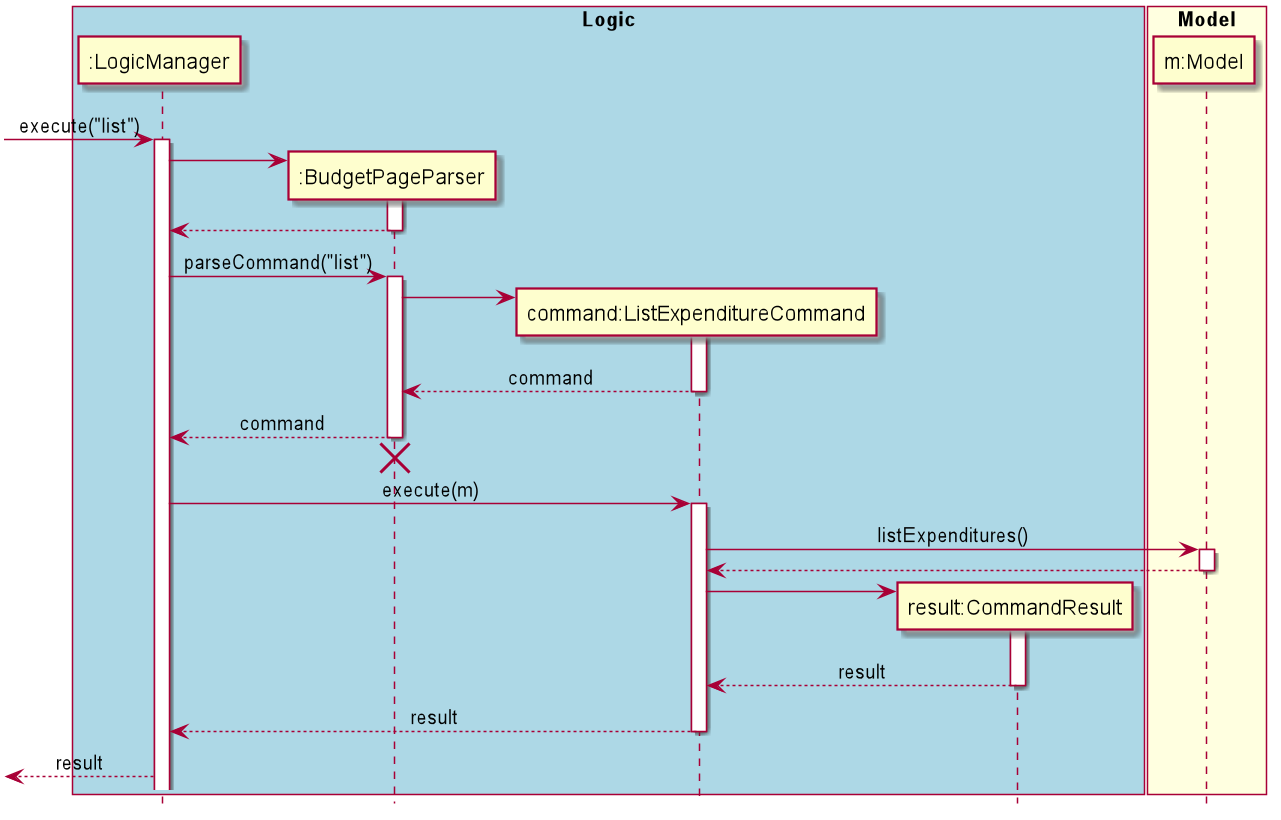

The diagram above was rendered by PlantUML. Its source (embedded in the PNG):
@startuml
hide footbox
skinparam Sequence {
    MessageAlign center
}
box "Logic" #LightBlue
participant ":LogicManager" as LM
participant ":BudgetPageParser" as BPP
participant "command:ListExpenditureCommand" as LEC
participant "result:CommandResult" as CR
end box

box "Model" #LightYellow
participant "m:Model" as M
end box

[-> LM : execute("list")
activate LM

create BPP
LM -> BPP
activate BPP
LM <-- BPP
deactivate BPP

LM -> BPP : parseCommand("list")
activate BPP

create LEC
BPP -> LEC
activate LEC
BPP <-- LEC : command
deactivate LEC

LM <-- BPP : command
deactivate BPP
LM <-[hidden]- BPP
destroy BPP
LM -> LEC : execute(m)
activate LEC

LEC -> M : listExpenditures()
activate M
LEC <-- M
deactivate M

create CR
LEC -> CR
activate CR
LEC <-- CR : result
deactivate CR

LM <-- LEC : result
deactivate LEC
[<-- LM : result


@enduml